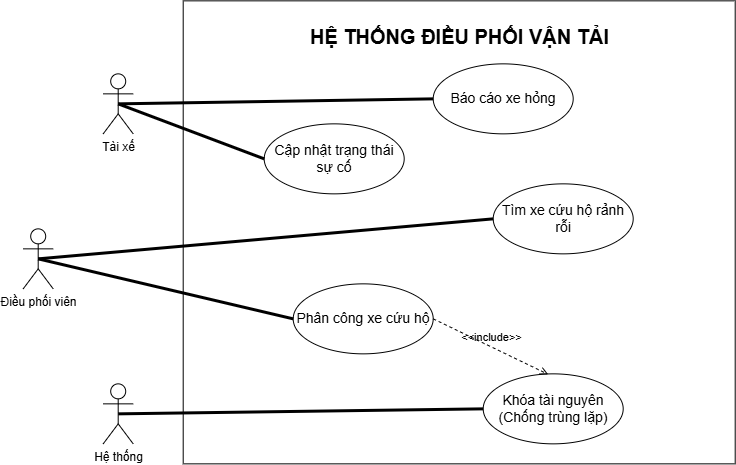

The diagram above was exported from draw.io. Its source (the exported page's mxGraphModel, read from the mxfile embedded in the PNG):
<mxGraphModel dx="1069" dy="641" grid="1" gridSize="10" guides="1" tooltips="1" connect="1" arrows="1" fold="1" page="1" pageScale="1" pageWidth="850" pageHeight="1100" math="0" shadow="0">
  <root>
    <mxCell id="0" />
    <mxCell id="1" parent="0" />
    <mxCell id="85TDDErZOwaCqR4N4nYX-82" parent="1" style="shape=umlActor;verticalLabelPosition=bottom;verticalAlign=top;html=1;" value="Hệ thống" vertex="1">
      <mxGeometry height="60" width="30" x="130" y="623" as="geometry" />
    </mxCell>
    <mxCell id="85TDDErZOwaCqR4N4nYX-83" parent="1" style="shape=umlActor;verticalLabelPosition=bottom;verticalAlign=top;html=1;" value="Điều phối viên" vertex="1">
      <mxGeometry height="60" width="30" x="50" y="468" as="geometry" />
    </mxCell>
    <mxCell id="85TDDErZOwaCqR4N4nYX-84" parent="1" style="shape=umlActor;verticalLabelPosition=bottom;verticalAlign=top;html=1;" value="Tài xế" vertex="1">
      <mxGeometry height="60" width="30" x="130" y="313" as="geometry" />
    </mxCell>
    <mxCell id="85TDDErZOwaCqR4N4nYX-86" parent="1" style="html=1;whiteSpace=wrap;" value="" vertex="1">
      <mxGeometry height="463" width="552" x="210" y="240" as="geometry" />
    </mxCell>
    <mxCell id="85TDDErZOwaCqR4N4nYX-87" parent="1" style="text;align=center;verticalAlign=middle;spacingLeft=3;spacingRight=3;strokeColor=none;rotatable=0;points=[[0,0.5],[1,0.5]];portConstraint=eastwest;html=1;" value="&lt;b&gt;&lt;font style=&quot;font-size: 20px;&quot;&gt;HỆ THỐNG ĐIỀU PHỐI VẬN TẢI&lt;/font&gt;&lt;/b&gt;" vertex="1">
      <mxGeometry height="26" width="390" x="291" y="263" as="geometry" />
    </mxCell>
    <mxCell id="85TDDErZOwaCqR4N4nYX-90" parent="1" style="ellipse;whiteSpace=wrap;html=1;" value="&lt;span style=&quot;font-size: 14px;&quot;&gt;Phân công xe cứu hộ&lt;/span&gt;" vertex="1">
      <mxGeometry height="70" width="140" x="320" y="523" as="geometry" />
    </mxCell>
    <mxCell id="85TDDErZOwaCqR4N4nYX-91" parent="1" style="ellipse;whiteSpace=wrap;html=1;" value="&lt;span style=&quot;font-size: 14px;&quot;&gt;Cập nhật trạng thái sự cố&lt;/span&gt;" vertex="1">
      <mxGeometry height="70" width="140" x="291" y="363" as="geometry" />
    </mxCell>
    <mxCell id="85TDDErZOwaCqR4N4nYX-92" parent="1" style="ellipse;whiteSpace=wrap;html=1;" value="&lt;span style=&quot;font-size: 14px;&quot;&gt;Báo cáo xe hỏng&lt;/span&gt;" vertex="1">
      <mxGeometry height="70" width="140" x="460" y="303" as="geometry" />
    </mxCell>
    <mxCell id="85TDDErZOwaCqR4N4nYX-93" parent="1" style="ellipse;whiteSpace=wrap;html=1;" value="&lt;span style=&quot;font-size: 14px;&quot;&gt;Khóa tài nguyên (Chống trùng lặp)&lt;/span&gt;" vertex="1">
      <mxGeometry height="70" width="140" x="510" y="613" as="geometry" />
    </mxCell>
    <mxCell id="85TDDErZOwaCqR4N4nYX-94" parent="1" style="ellipse;whiteSpace=wrap;html=1;" value="&lt;span style=&quot;font-size: 14px;&quot;&gt;Tìm xe cứu hộ rảnh rỗi&lt;/span&gt;" vertex="1">
      <mxGeometry height="70" width="140" x="520" y="423" as="geometry" />
    </mxCell>
    <mxCell id="85TDDErZOwaCqR4N4nYX-95" edge="1" parent="1" source="85TDDErZOwaCqR4N4nYX-84" style="endArrow=none;startArrow=none;endFill=0;startFill=0;endSize=8;html=1;verticalAlign=bottom;labelBackgroundColor=none;strokeWidth=3;rounded=0;exitX=0.5;exitY=0.5;exitDx=0;exitDy=0;exitPerimeter=0;entryX=0;entryY=0.5;entryDx=0;entryDy=0;" target="85TDDErZOwaCqR4N4nYX-92" value="">
      <mxGeometry relative="1" width="160" as="geometry">
        <mxPoint x="320" y="483" as="sourcePoint" />
        <mxPoint x="480" y="483" as="targetPoint" />
      </mxGeometry>
    </mxCell>
    <mxCell id="85TDDErZOwaCqR4N4nYX-96" edge="1" parent="1" source="85TDDErZOwaCqR4N4nYX-84" style="endArrow=none;startArrow=none;endFill=0;startFill=0;endSize=8;html=1;verticalAlign=bottom;labelBackgroundColor=none;strokeWidth=3;rounded=0;exitX=0.5;exitY=0.5;exitDx=0;exitDy=0;exitPerimeter=0;entryX=0;entryY=0.5;entryDx=0;entryDy=0;" target="85TDDErZOwaCqR4N4nYX-91" value="">
      <mxGeometry relative="1" width="160" as="geometry">
        <mxPoint x="460" y="503" as="sourcePoint" />
        <mxPoint x="620" y="503" as="targetPoint" />
      </mxGeometry>
    </mxCell>
    <mxCell id="85TDDErZOwaCqR4N4nYX-97" edge="1" parent="1" source="85TDDErZOwaCqR4N4nYX-83" style="endArrow=none;startArrow=none;endFill=0;startFill=0;endSize=8;html=1;verticalAlign=bottom;labelBackgroundColor=none;strokeWidth=3;rounded=0;exitX=0.5;exitY=0.5;exitDx=0;exitDy=0;exitPerimeter=0;entryX=0;entryY=0.5;entryDx=0;entryDy=0;" target="85TDDErZOwaCqR4N4nYX-94" value="">
      <mxGeometry relative="1" width="160" as="geometry">
        <mxPoint x="130" y="573" as="sourcePoint" />
        <mxPoint x="290" y="573" as="targetPoint" />
      </mxGeometry>
    </mxCell>
    <mxCell id="85TDDErZOwaCqR4N4nYX-98" edge="1" parent="1" source="85TDDErZOwaCqR4N4nYX-83" style="endArrow=none;startArrow=none;endFill=0;startFill=0;endSize=8;html=1;verticalAlign=bottom;labelBackgroundColor=none;strokeWidth=3;rounded=0;exitX=0.5;exitY=0.5;exitDx=0;exitDy=0;exitPerimeter=0;entryX=0;entryY=0.5;entryDx=0;entryDy=0;" target="85TDDErZOwaCqR4N4nYX-90" value="">
      <mxGeometry relative="1" width="160" as="geometry">
        <mxPoint x="140" y="583" as="sourcePoint" />
        <mxPoint x="300" y="583" as="targetPoint" />
      </mxGeometry>
    </mxCell>
    <mxCell id="85TDDErZOwaCqR4N4nYX-99" edge="1" parent="1" source="85TDDErZOwaCqR4N4nYX-90" style="html=1;verticalAlign=bottom;labelBackgroundColor=none;endArrow=open;endFill=0;dashed=1;rounded=0;entryX=0.464;entryY=0.007;entryDx=0;entryDy=0;exitX=1;exitY=0.5;exitDx=0;exitDy=0;entryPerimeter=0;" target="85TDDErZOwaCqR4N4nYX-93" value="&amp;lt;&amp;lt;include&amp;gt;&amp;gt;">
      <mxGeometry relative="1" width="160" as="geometry">
        <mxPoint x="320" y="483" as="sourcePoint" />
        <mxPoint x="480" y="483" as="targetPoint" />
      </mxGeometry>
    </mxCell>
    <mxCell id="85TDDErZOwaCqR4N4nYX-100" edge="1" parent="1" source="85TDDErZOwaCqR4N4nYX-82" style="endArrow=none;startArrow=none;endFill=0;startFill=0;endSize=8;html=1;verticalAlign=bottom;labelBackgroundColor=none;strokeWidth=3;rounded=0;exitX=0.5;exitY=0.5;exitDx=0;exitDy=0;exitPerimeter=0;entryX=0;entryY=0.5;entryDx=0;entryDy=0;" target="85TDDErZOwaCqR4N4nYX-93" value="">
      <mxGeometry relative="1" width="160" as="geometry">
        <mxPoint x="250" y="653" as="sourcePoint" />
        <mxPoint x="410" y="653" as="targetPoint" />
      </mxGeometry>
    </mxCell>
  </root>
</mxGraphModel>